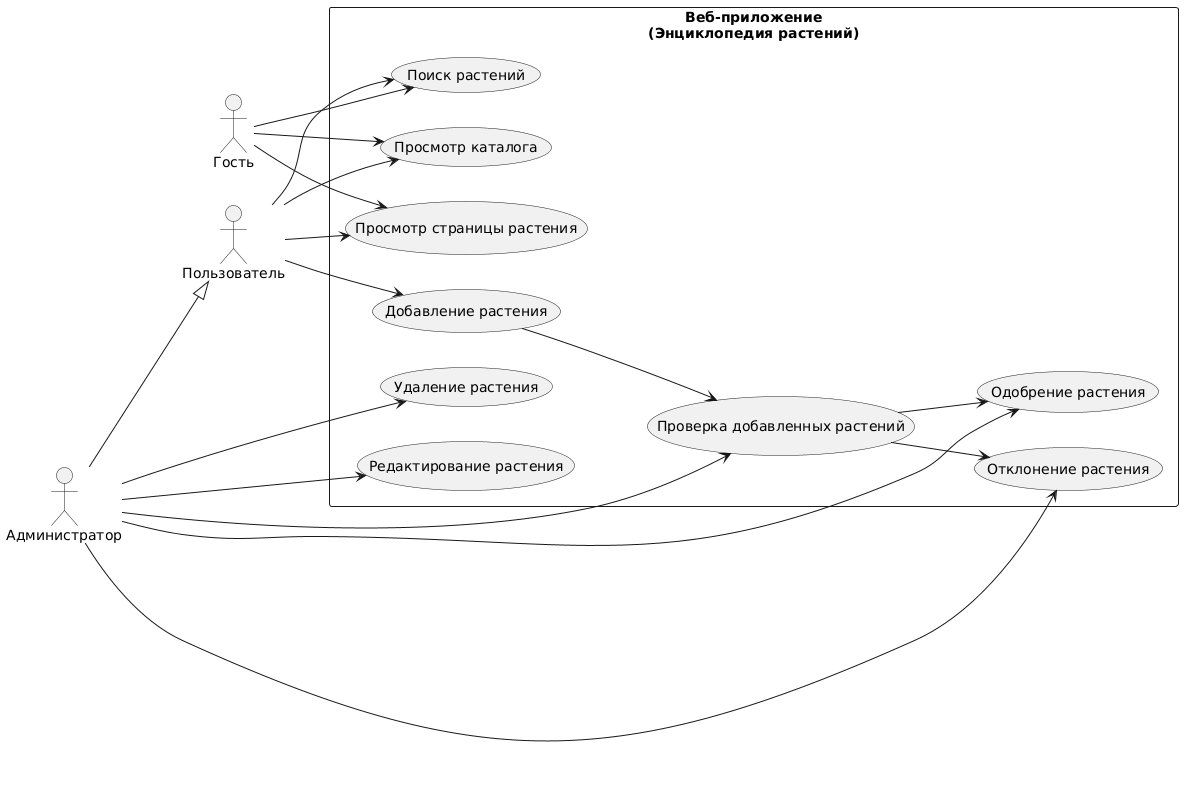

The diagram above was rendered by PlantUML. Its source (embedded in the PNG):
@startuml
left to right direction

actor "Гость" as Guest
actor "Пользователь" as User
actor "Администратор" as Admin

Admin --|> User

rectangle "Веб-приложение\n(Энциклопедия растений)" {

  ' --- Гость ---
  Guest --> (Просмотр каталога)
  Guest --> (Поиск растений)
  Guest --> (Просмотр страницы растения)

  ' --- Пользователь ---
  User --> (Просмотр каталога)
  User --> (Поиск растений)
  User --> (Просмотр страницы растения)
  User --> (Добавление растения)

  ' --- Администратор ---
  Admin --> (Проверка добавленных растений)
  Admin --> (Одобрение растения)
  Admin --> (Отклонение растения)
  Admin --> (Удаление растения)
  Admin --> (Редактирование растения)

  ' --- Логика ---
  (Добавление растения) --> (Проверка добавленных растений)
  (Проверка добавленных растений) --> (Одобрение растения)
  (Проверка добавленных растений) --> (Отклонение растения)
}
@enduml